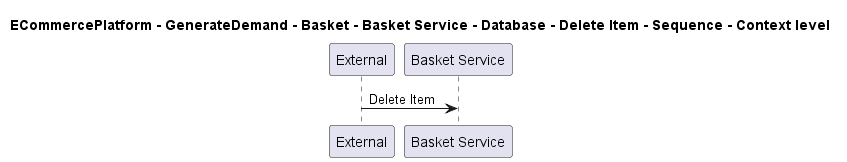

The diagram above was rendered by PlantUML. Its source (embedded in the PNG):
@startuml

title ECommercePlatform - GenerateDemand - Basket - Basket Service - Database - Delete Item - Sequence - Context level

participant "External" as C4InterFlow.SoftwareSystems.ExternalSystem
participant "Basket Service" as ECommercePlatform.GenerateDemand.Basket.SoftwareSystems.BasketService

C4InterFlow.SoftwareSystems.ExternalSystem -> ECommercePlatform.GenerateDemand.Basket.SoftwareSystems.BasketService : Delete Item


@enduml